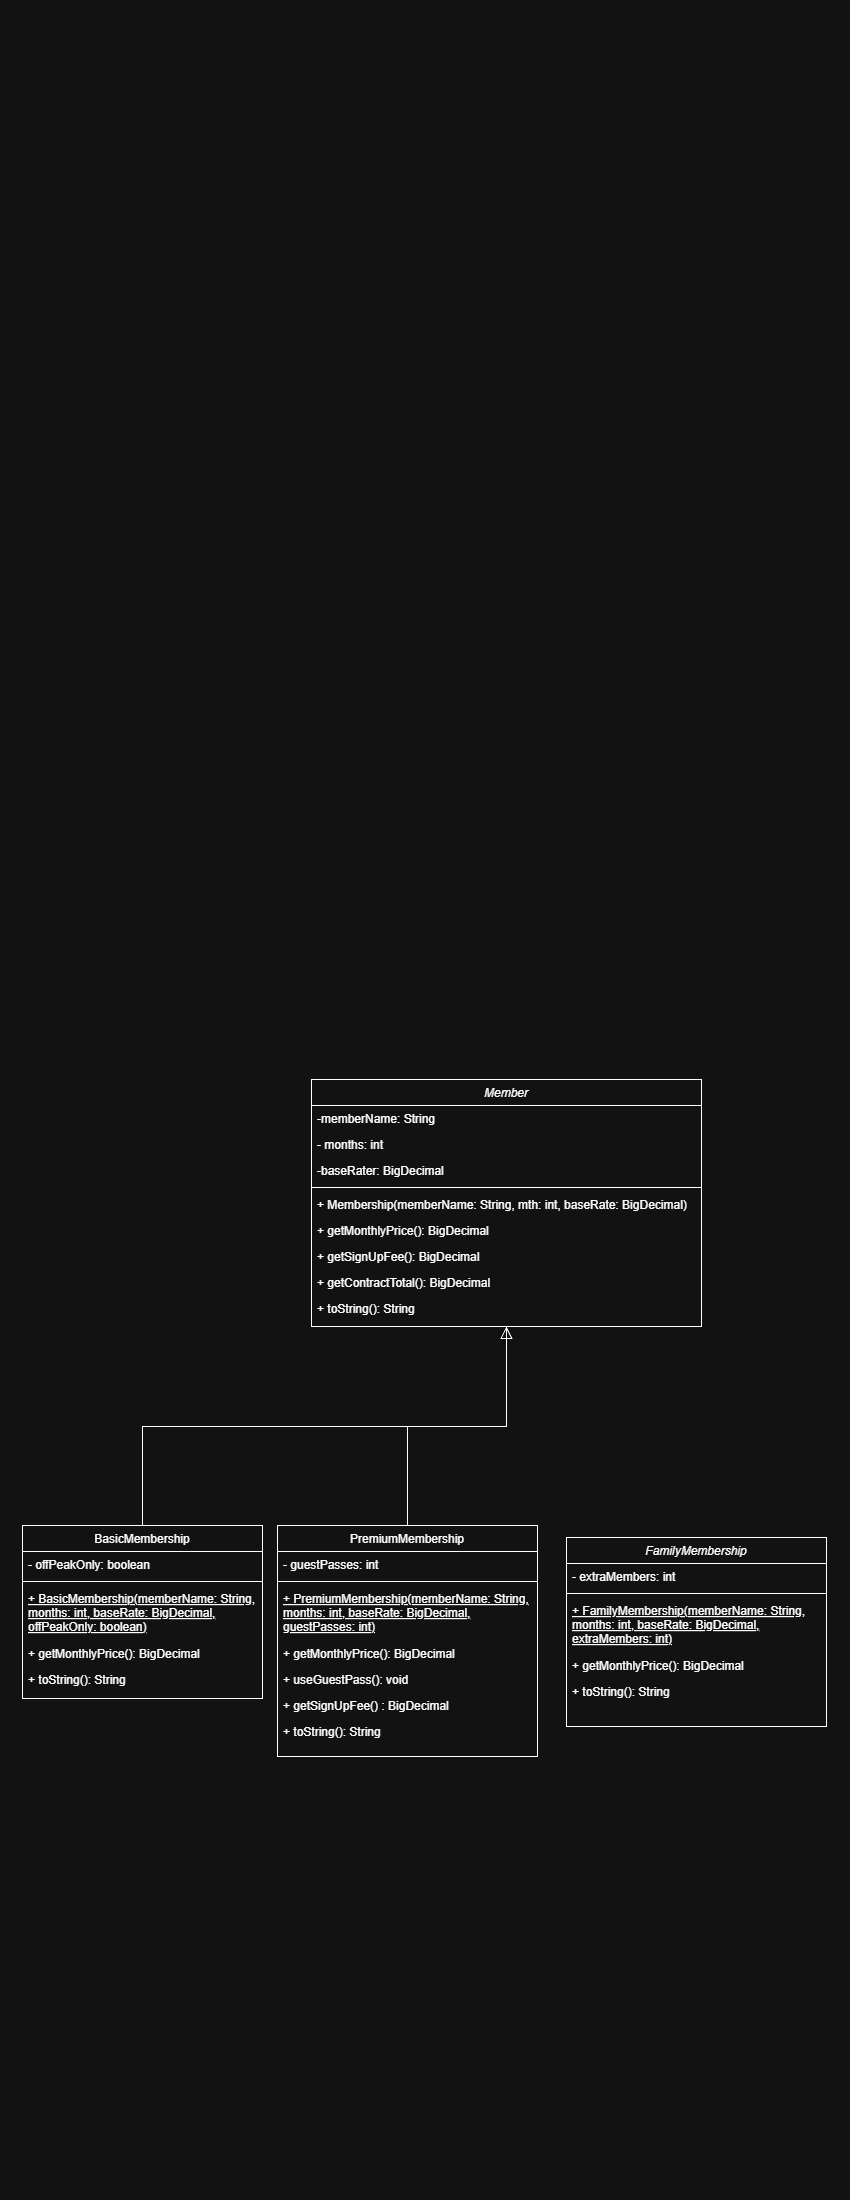

The diagram above was exported from draw.io. Its source (the exported page's mxGraphModel, read from the mxfile embedded in the PNG):
<mxGraphModel dx="523" dy="1436" grid="0" gridSize="10" guides="1" tooltips="1" connect="1" arrows="1" fold="1" page="1" pageScale="1" pageWidth="850" pageHeight="1100" math="0" shadow="0">
  <root>
    <mxCell id="0" />
    <mxCell id="1" parent="0" />
    <mxCell id="rxkzn2bjn_2ufWeudo1O-1" parent="1" style="swimlane;fontStyle=2;align=center;verticalAlign=top;childLayout=stackLayout;horizontal=1;startSize=26;horizontalStack=0;resizeParent=1;resizeLast=0;collapsible=1;marginBottom=0;rounded=0;shadow=0;strokeWidth=1;" value="Member" vertex="1">
      <mxGeometry height="247" width="390" x="311" y="-21" as="geometry">
        <mxRectangle height="26" width="160" x="230" y="140" as="alternateBounds" />
      </mxGeometry>
    </mxCell>
    <mxCell id="rxkzn2bjn_2ufWeudo1O-2" parent="rxkzn2bjn_2ufWeudo1O-1" style="text;align=left;verticalAlign=top;spacingLeft=4;spacingRight=4;overflow=hidden;rotatable=0;points=[[0,0.5],[1,0.5]];portConstraint=eastwest;" value="-memberName: String" vertex="1">
      <mxGeometry height="26" width="390" y="26" as="geometry" />
    </mxCell>
    <mxCell id="rxkzn2bjn_2ufWeudo1O-3" parent="rxkzn2bjn_2ufWeudo1O-1" style="text;align=left;verticalAlign=top;spacingLeft=4;spacingRight=4;overflow=hidden;rotatable=0;points=[[0,0.5],[1,0.5]];portConstraint=eastwest;rounded=0;shadow=0;html=0;" value="- months: int" vertex="1">
      <mxGeometry height="26" width="390" y="52" as="geometry" />
    </mxCell>
    <mxCell id="rxkzn2bjn_2ufWeudo1O-4" parent="rxkzn2bjn_2ufWeudo1O-1" style="text;align=left;verticalAlign=top;spacingLeft=4;spacingRight=4;overflow=hidden;rotatable=0;points=[[0,0.5],[1,0.5]];portConstraint=eastwest;rounded=0;shadow=0;html=0;" value="-baseRater: BigDecimal" vertex="1">
      <mxGeometry height="26" width="390" y="78" as="geometry" />
    </mxCell>
    <mxCell id="rxkzn2bjn_2ufWeudo1O-5" parent="rxkzn2bjn_2ufWeudo1O-1" style="line;html=1;strokeWidth=1;align=left;verticalAlign=middle;spacingTop=-1;spacingLeft=3;spacingRight=3;rotatable=0;labelPosition=right;points=[];portConstraint=eastwest;" value="" vertex="1">
      <mxGeometry height="8" width="390" y="104" as="geometry" />
    </mxCell>
    <mxCell id="rxkzn2bjn_2ufWeudo1O-6" parent="rxkzn2bjn_2ufWeudo1O-1" style="text;align=left;verticalAlign=top;spacingLeft=4;spacingRight=4;overflow=hidden;rotatable=0;points=[[0,0.5],[1,0.5]];portConstraint=eastwest;" value="+ Membership(memberName: String, mth: int, baseRate: BigDecimal)" vertex="1">
      <mxGeometry height="26" width="390" y="112" as="geometry" />
    </mxCell>
    <mxCell id="vbV95dWuUslkcsyN6Cnm-2" parent="rxkzn2bjn_2ufWeudo1O-1" style="text;align=left;verticalAlign=top;spacingLeft=4;spacingRight=4;overflow=hidden;rotatable=0;points=[[0,0.5],[1,0.5]];portConstraint=eastwest;" value="+ getMonthlyPrice(): BigDecimal" vertex="1">
      <mxGeometry height="26" width="390" y="138" as="geometry" />
    </mxCell>
    <mxCell id="vbV95dWuUslkcsyN6Cnm-3" parent="rxkzn2bjn_2ufWeudo1O-1" style="text;align=left;verticalAlign=top;spacingLeft=4;spacingRight=4;overflow=hidden;rotatable=0;points=[[0,0.5],[1,0.5]];portConstraint=eastwest;" value="+ getSignUpFee(): BigDecimal" vertex="1">
      <mxGeometry height="26" width="390" y="164" as="geometry" />
    </mxCell>
    <mxCell id="vbV95dWuUslkcsyN6Cnm-38" parent="rxkzn2bjn_2ufWeudo1O-1" style="text;align=left;verticalAlign=top;spacingLeft=4;spacingRight=4;overflow=hidden;rotatable=0;points=[[0,0.5],[1,0.5]];portConstraint=eastwest;" value="+ getContractTotal(): BigDecimal" vertex="1">
      <mxGeometry height="26" width="390" y="190" as="geometry" />
    </mxCell>
    <mxCell id="vbV95dWuUslkcsyN6Cnm-39" parent="rxkzn2bjn_2ufWeudo1O-1" style="text;align=left;verticalAlign=top;spacingLeft=4;spacingRight=4;overflow=hidden;rotatable=0;points=[[0,0.5],[1,0.5]];portConstraint=eastwest;" value="+ toString(): String" vertex="1">
      <mxGeometry height="26" width="390" y="216" as="geometry" />
    </mxCell>
    <mxCell id="rxkzn2bjn_2ufWeudo1O-7" parent="1" style="swimlane;fontStyle=0;align=center;verticalAlign=top;childLayout=stackLayout;horizontal=1;startSize=26;horizontalStack=0;resizeParent=1;resizeLast=0;collapsible=1;marginBottom=0;rounded=0;shadow=0;strokeWidth=1;labelBorderColor=none;textShadow=0;" value="BasicMembership" vertex="1">
      <mxGeometry height="173" width="240" x="22" y="425" as="geometry">
        <mxRectangle height="26" width="160" x="130" y="380" as="alternateBounds" />
      </mxGeometry>
    </mxCell>
    <mxCell id="rxkzn2bjn_2ufWeudo1O-8" parent="rxkzn2bjn_2ufWeudo1O-7" style="text;align=left;verticalAlign=top;spacingLeft=4;spacingRight=4;overflow=hidden;rotatable=0;points=[[0,0.5],[1,0.5]];portConstraint=eastwest;" value="- offPeakOnly: boolean" vertex="1">
      <mxGeometry height="26" width="240" y="26" as="geometry" />
    </mxCell>
    <mxCell id="rxkzn2bjn_2ufWeudo1O-10" parent="rxkzn2bjn_2ufWeudo1O-7" style="line;html=1;strokeWidth=1;align=left;verticalAlign=middle;spacingTop=-1;spacingLeft=3;spacingRight=3;rotatable=0;labelPosition=right;points=[];portConstraint=eastwest;" value="" vertex="1">
      <mxGeometry height="8" width="240" y="52" as="geometry" />
    </mxCell>
    <mxCell id="rxkzn2bjn_2ufWeudo1O-11" parent="rxkzn2bjn_2ufWeudo1O-7" style="text;align=left;verticalAlign=top;spacingLeft=4;spacingRight=4;overflow=hidden;rotatable=0;points=[[0,0.5],[1,0.5]];portConstraint=eastwest;fontStyle=4" value="+ BasicMembership(memberName: String,&#10;months: int, baseRate: BigDecimal,&#10;offPeakOnly: boolean)" vertex="1">
      <mxGeometry height="55" width="240" y="60" as="geometry" />
    </mxCell>
    <mxCell id="vbV95dWuUslkcsyN6Cnm-40" parent="rxkzn2bjn_2ufWeudo1O-7" style="text;align=left;verticalAlign=top;spacingLeft=4;spacingRight=4;overflow=hidden;rotatable=0;points=[[0,0.5],[1,0.5]];portConstraint=eastwest;" value="+ getMonthlyPrice(): BigDecimal" vertex="1">
      <mxGeometry height="26" width="240" y="115" as="geometry" />
    </mxCell>
    <mxCell id="vbV95dWuUslkcsyN6Cnm-41" parent="rxkzn2bjn_2ufWeudo1O-7" style="text;align=left;verticalAlign=top;spacingLeft=4;spacingRight=4;overflow=hidden;rotatable=0;points=[[0,0.5],[1,0.5]];portConstraint=eastwest;" value="+ toString(): String" vertex="1">
      <mxGeometry height="26" width="240" y="141" as="geometry" />
    </mxCell>
    <mxCell id="rxkzn2bjn_2ufWeudo1O-13" edge="1" parent="1" source="rxkzn2bjn_2ufWeudo1O-7" style="endArrow=block;endSize=10;endFill=0;shadow=0;strokeWidth=1;rounded=0;curved=0;edgeStyle=elbowEdgeStyle;elbow=vertical;defaultLabelBackgroundColor=page;labelPadding=0 4;" target="rxkzn2bjn_2ufWeudo1O-1" value="">
      <mxGeometry relative="1" width="160" as="geometry">
        <mxPoint x="220" y="223" as="sourcePoint" />
        <mxPoint x="220" y="223" as="targetPoint" />
      </mxGeometry>
    </mxCell>
    <mxCell id="rxkzn2bjn_2ufWeudo1O-14" parent="1" style="swimlane;fontStyle=0;align=center;verticalAlign=top;childLayout=stackLayout;horizontal=1;startSize=26;horizontalStack=0;resizeParent=1;resizeLast=0;collapsible=1;marginBottom=0;rounded=0;shadow=0;strokeWidth=1;" value="PremiumMembership" vertex="1">
      <mxGeometry height="231" width="260" x="277" y="425" as="geometry">
        <mxRectangle height="26" width="170" x="340" y="380" as="alternateBounds" />
      </mxGeometry>
    </mxCell>
    <mxCell id="rxkzn2bjn_2ufWeudo1O-15" parent="rxkzn2bjn_2ufWeudo1O-14" style="text;align=left;verticalAlign=top;spacingLeft=4;spacingRight=4;overflow=hidden;rotatable=0;points=[[0,0.5],[1,0.5]];portConstraint=eastwest;" value="- guestPasses: int" vertex="1">
      <mxGeometry height="26" width="260" y="26" as="geometry" />
    </mxCell>
    <mxCell id="rxkzn2bjn_2ufWeudo1O-16" parent="rxkzn2bjn_2ufWeudo1O-14" style="line;html=1;strokeWidth=1;align=left;verticalAlign=middle;spacingTop=-1;spacingLeft=3;spacingRight=3;rotatable=0;labelPosition=right;points=[];portConstraint=eastwest;" value="" vertex="1">
      <mxGeometry height="8" width="260" y="52" as="geometry" />
    </mxCell>
    <mxCell id="vbV95dWuUslkcsyN6Cnm-42" parent="rxkzn2bjn_2ufWeudo1O-14" style="text;align=left;verticalAlign=top;spacingLeft=4;spacingRight=4;overflow=hidden;rotatable=0;points=[[0,0.5],[1,0.5]];portConstraint=eastwest;fontStyle=4" value="+ PremiumMembership(memberName: String,&#10;months: int, baseRate: BigDecimal,&#10;guestPasses: int)" vertex="1">
      <mxGeometry height="55" width="260" y="60" as="geometry" />
    </mxCell>
    <mxCell id="RVaXQwrdnSotAnJH0DL1-6" parent="rxkzn2bjn_2ufWeudo1O-14" style="text;align=left;verticalAlign=top;spacingLeft=4;spacingRight=4;overflow=hidden;rotatable=0;points=[[0,0.5],[1,0.5]];portConstraint=eastwest;" value="+ getMonthlyPrice(): BigDecimal" vertex="1">
      <mxGeometry height="26" width="260" y="115" as="geometry" />
    </mxCell>
    <mxCell id="vbV95dWuUslkcsyN6Cnm-44" parent="rxkzn2bjn_2ufWeudo1O-14" style="text;align=left;verticalAlign=top;spacingLeft=4;spacingRight=4;overflow=hidden;rotatable=0;points=[[0,0.5],[1,0.5]];portConstraint=eastwest;" value="+ useGuestPass(): void" vertex="1">
      <mxGeometry height="26" width="260" y="141" as="geometry" />
    </mxCell>
    <mxCell id="vbV95dWuUslkcsyN6Cnm-48" parent="rxkzn2bjn_2ufWeudo1O-14" style="text;align=left;verticalAlign=top;spacingLeft=4;spacingRight=4;overflow=hidden;rotatable=0;points=[[0,0.5],[1,0.5]];portConstraint=eastwest;" value="+ getSignUpFee() : BigDecimal" vertex="1">
      <mxGeometry height="26" width="260" y="167" as="geometry" />
    </mxCell>
    <mxCell id="vbV95dWuUslkcsyN6Cnm-49" parent="rxkzn2bjn_2ufWeudo1O-14" style="text;align=left;verticalAlign=top;spacingLeft=4;spacingRight=4;overflow=hidden;rotatable=0;points=[[0,0.5],[1,0.5]];portConstraint=eastwest;" value="+ toString(): String" vertex="1">
      <mxGeometry height="26" width="260" y="193" as="geometry" />
    </mxCell>
    <mxCell id="rxkzn2bjn_2ufWeudo1O-17" edge="1" parent="1" source="rxkzn2bjn_2ufWeudo1O-14" style="endArrow=open;endSize=10;endFill=0;shadow=0;strokeWidth=1;rounded=0;curved=0;edgeStyle=elbowEdgeStyle;elbow=vertical;defaultLabelBackgroundColor=page;labelPadding=0 4;startArrow=none;startFill=0;" target="rxkzn2bjn_2ufWeudo1O-1" value="">
      <mxGeometry relative="1" width="160" as="geometry">
        <mxPoint x="230" y="393" as="sourcePoint" />
        <mxPoint x="330" y="291" as="targetPoint" />
      </mxGeometry>
    </mxCell>
    <mxCell id="RVaXQwrdnSotAnJH0DL1-1" parent="1" style="swimlane;fontStyle=2;align=center;verticalAlign=top;childLayout=stackLayout;horizontal=1;startSize=26;horizontalStack=0;resizeParent=1;resizeLast=0;collapsible=1;marginBottom=0;rounded=0;shadow=0;strokeWidth=1;" value="FamilyMembership" vertex="1">
      <mxGeometry height="189" width="260" x="566" y="437" as="geometry">
        <mxRectangle height="26" width="160" x="230" y="140" as="alternateBounds" />
      </mxGeometry>
    </mxCell>
    <mxCell id="RVaXQwrdnSotAnJH0DL1-2" parent="RVaXQwrdnSotAnJH0DL1-1" style="text;align=left;verticalAlign=top;spacingLeft=4;spacingRight=4;overflow=hidden;rotatable=0;points=[[0,0.5],[1,0.5]];portConstraint=eastwest;" value="- extraMembers: int" vertex="1">
      <mxGeometry height="26" width="260" y="26" as="geometry" />
    </mxCell>
    <mxCell id="RVaXQwrdnSotAnJH0DL1-5" parent="RVaXQwrdnSotAnJH0DL1-1" style="line;html=1;strokeWidth=1;align=left;verticalAlign=middle;spacingTop=-1;spacingLeft=3;spacingRight=3;rotatable=0;labelPosition=right;points=[];portConstraint=eastwest;labelPerimeter=1;" value="" vertex="1">
      <mxGeometry height="8" width="260" y="52" as="geometry" />
    </mxCell>
    <mxCell id="vbV95dWuUslkcsyN6Cnm-45" parent="RVaXQwrdnSotAnJH0DL1-1" style="text;align=left;verticalAlign=top;spacingLeft=4;spacingRight=4;overflow=hidden;rotatable=0;points=[[0,0.5],[1,0.5]];portConstraint=eastwest;fontStyle=4" value="+ FamilyMembership(memberName: String,&#10;months: int, baseRate: BigDecimal,&#10;extraMembers: int)" vertex="1">
      <mxGeometry height="55" width="260" y="60" as="geometry" />
    </mxCell>
    <mxCell id="vbV95dWuUslkcsyN6Cnm-46" parent="RVaXQwrdnSotAnJH0DL1-1" style="text;align=left;verticalAlign=top;spacingLeft=4;spacingRight=4;overflow=hidden;rotatable=0;points=[[0,0.5],[1,0.5]];portConstraint=eastwest;" value="+ getMonthlyPrice(): BigDecimal" vertex="1">
      <mxGeometry height="26" width="260" y="115" as="geometry" />
    </mxCell>
    <mxCell id="vbV95dWuUslkcsyN6Cnm-47" parent="RVaXQwrdnSotAnJH0DL1-1" style="text;align=left;verticalAlign=top;spacingLeft=4;spacingRight=4;overflow=hidden;rotatable=0;points=[[0,0.5],[1,0.5]];portConstraint=eastwest;" value="+ toString(): String" vertex="1">
      <mxGeometry height="26" width="260" y="141" as="geometry" />
    </mxCell>
  </root>
</mxGraphModel>